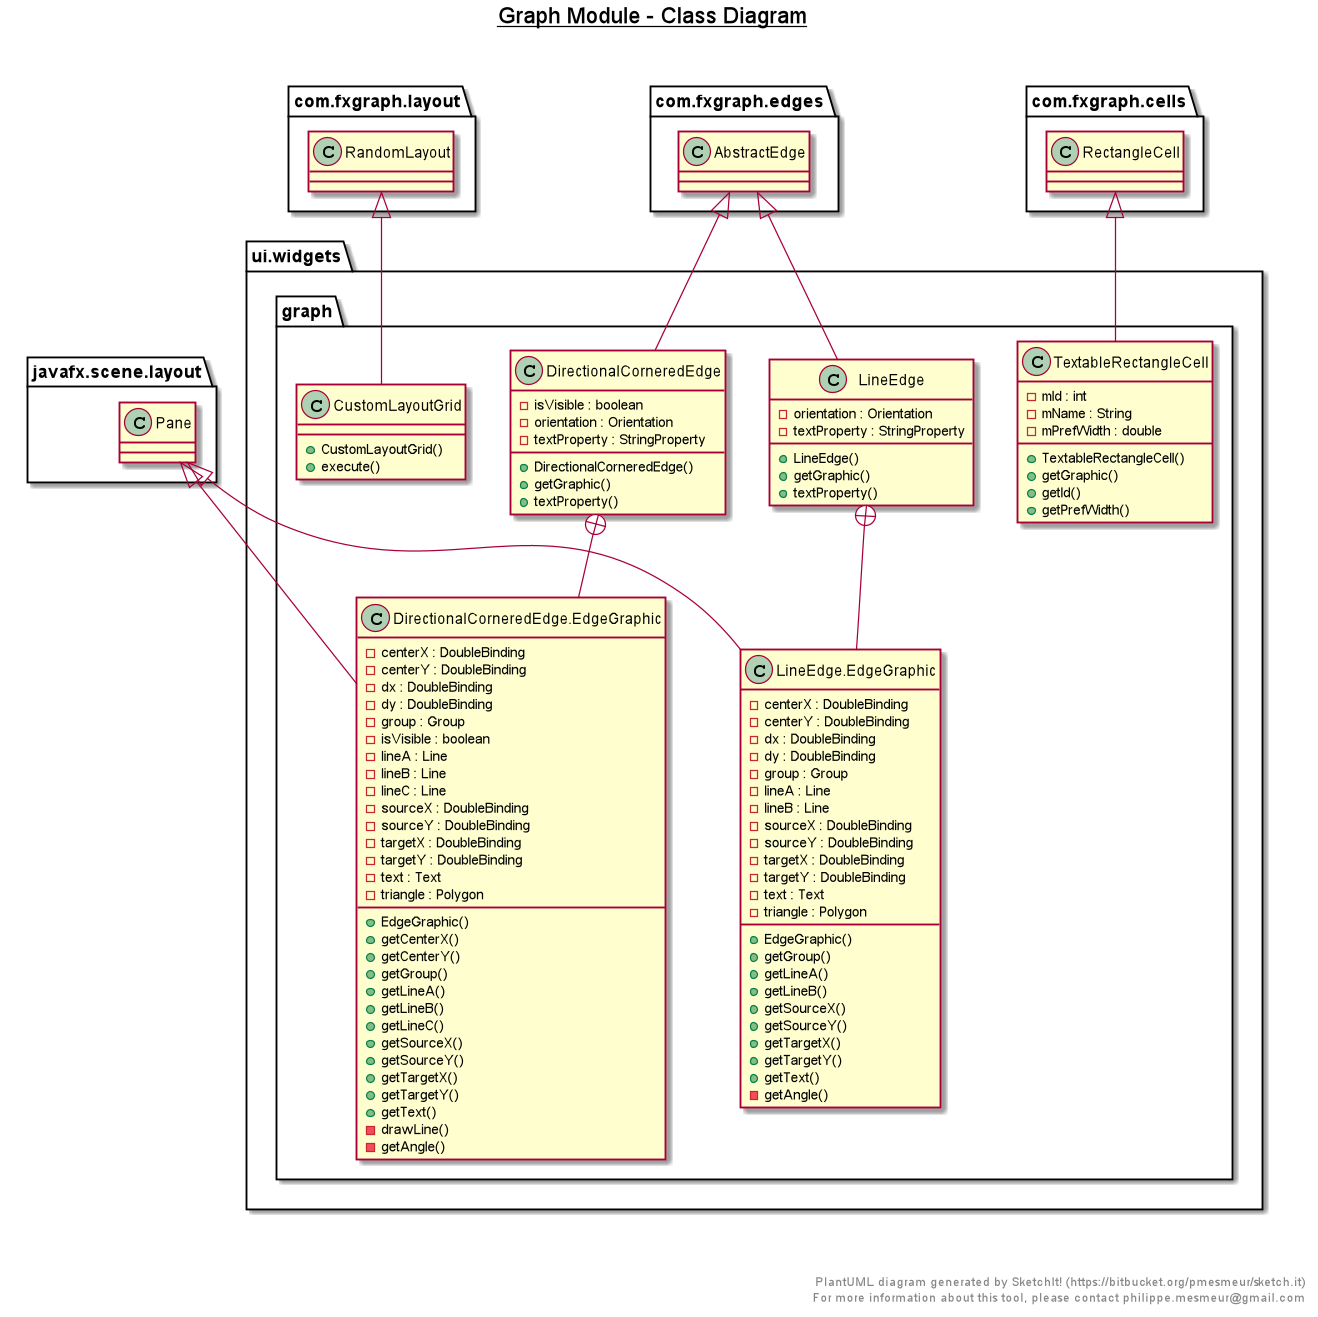

The diagram above was rendered by PlantUML. Its source (embedded in the PNG):
@startuml

title __Graph Module - Class Diagram__\n

  namespace ui.widgets {
    namespace graph {
      class ui.widgets.graph.CustomLayoutGrid {
          + CustomLayoutGrid()
          + execute()
      }
    }
  }
  

  namespace ui.widgets {
    namespace graph {
      class ui.widgets.graph.DirectionalCorneredEdge {
          - isVisible : boolean
          - orientation : Orientation
          - textProperty : StringProperty
          + DirectionalCorneredEdge()
          + getGraphic()
          + textProperty()
      }
    }
  }
  

  namespace ui.widgets {
    namespace graph {
      class ui.widgets.graph.DirectionalCorneredEdge.EdgeGraphic {
          - centerX : DoubleBinding
          - centerY : DoubleBinding
          - dx : DoubleBinding
          - dy : DoubleBinding
          - group : Group
          - isVisible : boolean
          - lineA : Line
          - lineB : Line
          - lineC : Line
          - sourceX : DoubleBinding
          - sourceY : DoubleBinding
          - targetX : DoubleBinding
          - targetY : DoubleBinding
          - text : Text
          - triangle : Polygon
          + EdgeGraphic()
          + getCenterX()
          + getCenterY()
          + getGroup()
          + getLineA()
          + getLineB()
          + getLineC()
          + getSourceX()
          + getSourceY()
          + getTargetX()
          + getTargetY()
          + getText()
          - drawLine()
          - getAngle()
      }
    }
  }
  

  namespace ui.widgets {
    namespace graph {
      class ui.widgets.graph.LineEdge {
          - orientation : Orientation
          - textProperty : StringProperty
          + LineEdge()
          + getGraphic()
          + textProperty()
      }
    }
  }
  

  namespace ui.widgets {
    namespace graph {
      class ui.widgets.graph.LineEdge.EdgeGraphic {
          - centerX : DoubleBinding
          - centerY : DoubleBinding
          - dx : DoubleBinding
          - dy : DoubleBinding
          - group : Group
          - lineA : Line
          - lineB : Line
          - sourceX : DoubleBinding
          - sourceY : DoubleBinding
          - targetX : DoubleBinding
          - targetY : DoubleBinding
          - text : Text
          - triangle : Polygon
          + EdgeGraphic()
          + getGroup()
          + getLineA()
          + getLineB()
          + getSourceX()
          + getSourceY()
          + getTargetX()
          + getTargetY()
          + getText()
          - getAngle()
      }
    }
  }
  

  namespace ui.widgets {
    namespace graph {
      class ui.widgets.graph.TextableRectangleCell {
          - mId : int
          - mName : String
          - mPrefWidth : double
          + TextableRectangleCell()
          + getGraphic()
          + getId()
          + getPrefWidth()
      }
    }
  }
  

  ui.widgets.graph.CustomLayoutGrid -up-|> com.fxgraph.layout.RandomLayout
  ui.widgets.graph.DirectionalCorneredEdge -up-|> com.fxgraph.edges.AbstractEdge
  ui.widgets.graph.DirectionalCorneredEdge +-down- ui.widgets.graph.DirectionalCorneredEdge.EdgeGraphic
  ui.widgets.graph.DirectionalCorneredEdge.EdgeGraphic -up-|> javafx.scene.layout.Pane
  ui.widgets.graph.LineEdge -up-|> com.fxgraph.edges.AbstractEdge
  ui.widgets.graph.LineEdge +-down- ui.widgets.graph.LineEdge.EdgeGraphic
  ui.widgets.graph.LineEdge.EdgeGraphic -up-|> javafx.scene.layout.Pane
  ui.widgets.graph.TextableRectangleCell -up-|> com.fxgraph.cells.RectangleCell


right footer


PlantUML diagram generated by SketchIt! (https://bitbucket.org/pmesmeur/sketch.it)
For more information about this tool, please contact philippe.mesmeur@gmail.com
endfooter

@enduml